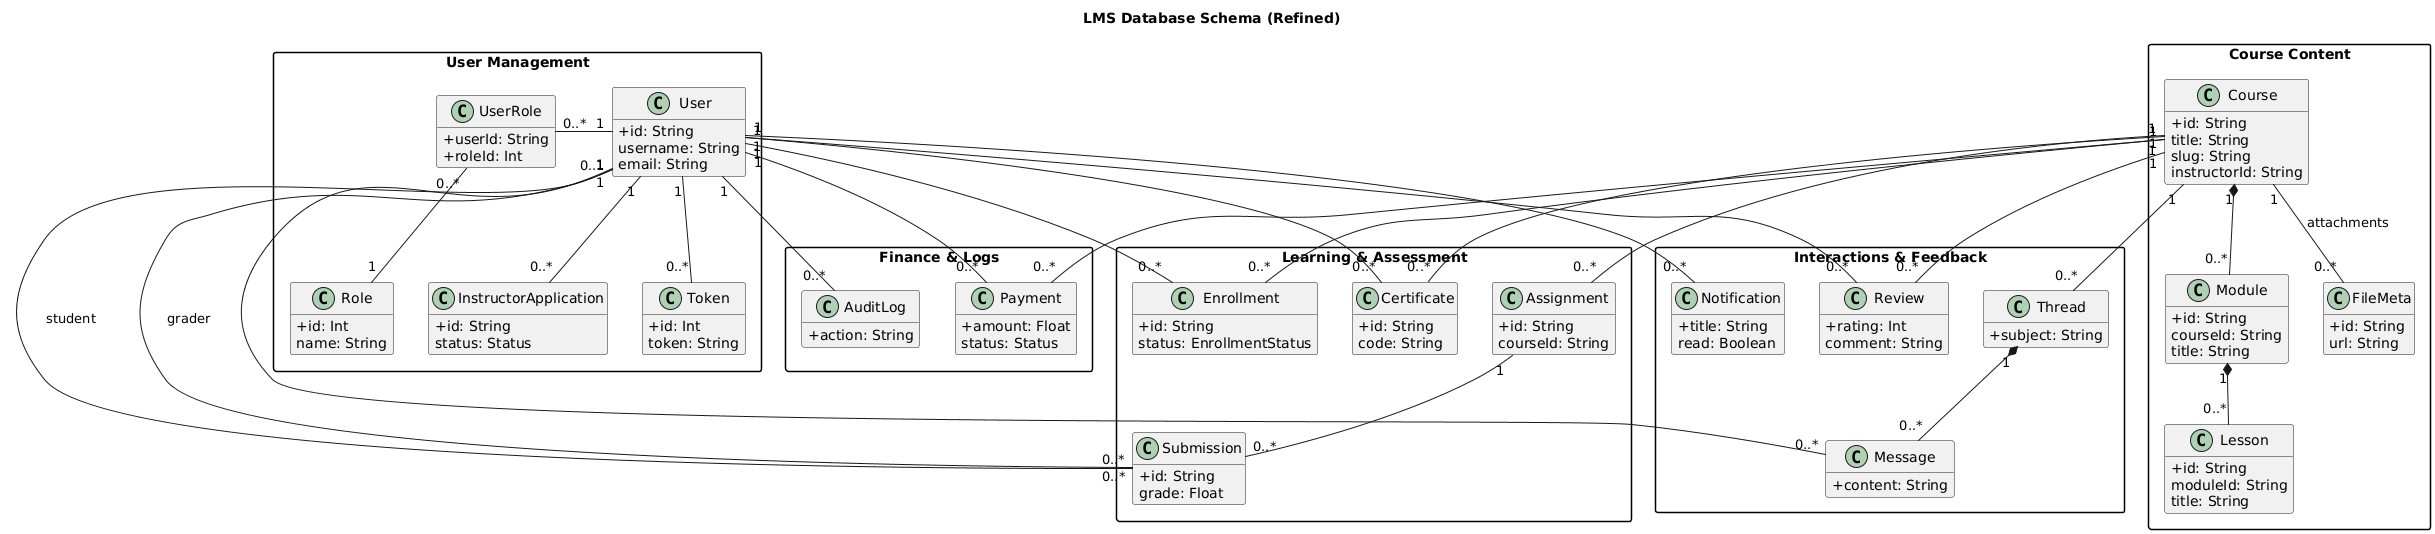

The diagram above was rendered by PlantUML. Its source (embedded in the PNG):
@startuml
' --- CẤU HÌNH GIAO DIỆN ---
title LMS Database Schema (Refined)
skinparam classAttributeIconSize 0
skinparam shadowing false
skinparam linetype ortho ' Quan trọng: Làm đường kẻ vuông góc
skinparam packageStyle rectangle
hide empty members

' --- ĐỊNH NGHĨA CÁC GÓI (PACKAGES) ---

package "User Management" {
    class User {
        +id: String
        username: String
        email: String
    }
    class Role {
        +id: Int
        name: String
    }
    class UserRole {
        +userId: String
        +roleId: Int
    }
    class Token {
        +id: Int
        token: String
    }
    class InstructorApplication {
        +id: String
        status: Status
    }
}

package "Course Content" {
    class Course {
        +id: String
        title: String
        slug: String
        instructorId: String
    }
    class Module {
        +id: String
        courseId: String
        title: String
    }
    class Lesson {
        +id: String
        moduleId: String
        title: String
    }
    class FileMeta {
        +id: String
        url: String
    }
}

package "Learning & Assessment" {
    class Enrollment {
        +id: String
        status: EnrollmentStatus
    }
    class Assignment {
        +id: String
        courseId: String
    }
    class Submission {
        +id: String
        grade: Float
    }
    class Certificate {
        +id: String
        code: String
    }
}

package "Interactions & Feedback" {
    class Review {
        +rating: Int
        comment: String
    }
    class Thread {
        +subject: String
    }
    class Message {
        +content: String
    }
    class Notification {
        +title: String
        read: Boolean
    }
}

package "Finance & Logs" {
    class Payment {
        +amount: Float
        status: Status
    }
    class AuditLog {
        +action: String
    }
}

' --- CÁC MỐI QUAN HỆ (RELATIONSHIPS) ---

' User System Internal
User "1" -right- "0..*" UserRole
Role "1" -up- "0..*" UserRole
User "1" -- "0..*" Token
User "1" -- "0..*" InstructorApplication

' User relations to other main entities
' Dùng hidden line để định vị User nằm bên trái Course
User -[hidden]right-> Course 

' Course Structure
Course "1" *-- "0..*" Module
Module "1" *-- "0..*" Lesson
Course "1" -- "0..*" FileMeta : attachments

' Learning Process
User "1" -- "0..*" Enrollment
Enrollment "0..*" -up- "1" Course
Course "1" -- "0..*" Certificate
User "1" -- "0..*" Certificate

' Assessments
Course "1" -- "0..*" Assignment
Assignment "1" -- "0..*" Submission
User "1" -- "0..*" Submission : student
Submission "0..*" -- "0..1" User : grader

' Social / Interaction
Course "1" -- "0..*" Review
User "1" -- "0..*" Review
Course "1" -- "0..*" Thread
Thread "1" *-- "0..*" Message
User "1" -- "0..*" Message
User "1" -- "0..*" Notification

' Finance & System
User "1" -- "0..*" Payment
Course "1" -- "0..*" Payment
User "1" -- "0..*" AuditLog
@enduml